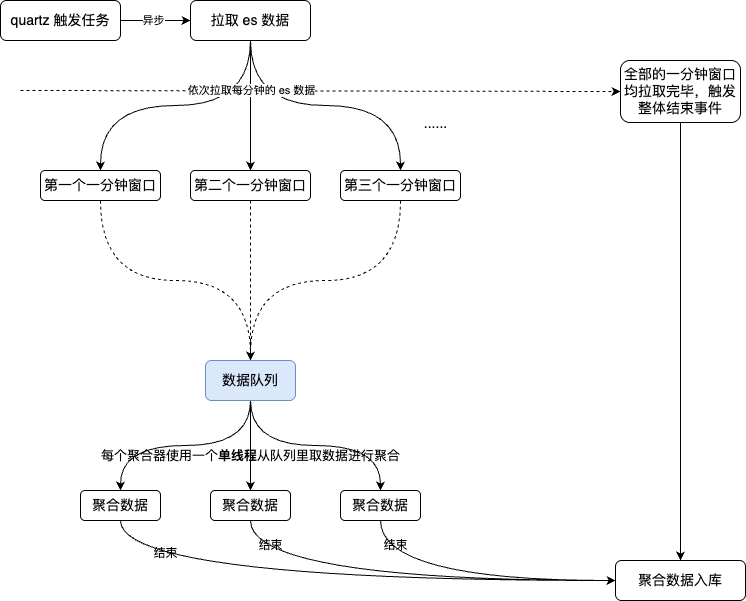

The diagram above was exported from draw.io. Its source (the exported page's mxGraphModel, read from the mxfile embedded in the PNG):
<mxGraphModel dx="1682" dy="888" grid="1" gridSize="10" guides="1" tooltips="1" connect="1" arrows="1" fold="1" page="1" pageScale="1" pageWidth="827" pageHeight="1169" math="0" shadow="0">
  <root>
    <mxCell id="0" />
    <mxCell id="1" parent="0" />
    <mxCell id="kAjAqvouVaA5MMBCOgn0-8" style="edgeStyle=orthogonalEdgeStyle;rounded=0;orthogonalLoop=1;jettySize=auto;html=1;" edge="1" parent="1" source="kAjAqvouVaA5MMBCOgn0-6">
      <mxGeometry relative="1" as="geometry">
        <mxPoint x="220" y="100" as="targetPoint" />
      </mxGeometry>
    </mxCell>
    <mxCell id="kAjAqvouVaA5MMBCOgn0-13" value="异步" style="edgeLabel;html=1;align=center;verticalAlign=middle;resizable=0;points=[];" vertex="1" connectable="0" parent="kAjAqvouVaA5MMBCOgn0-8">
      <mxGeometry x="-0.1064" y="1" relative="1" as="geometry">
        <mxPoint as="offset" />
      </mxGeometry>
    </mxCell>
    <mxCell id="kAjAqvouVaA5MMBCOgn0-6" value="&lt;span style=&quot;font-size: 14px; text-wrap-mode: nowrap;&quot;&gt;quartz 触发任务&lt;/span&gt;" style="rounded=1;whiteSpace=wrap;html=1;" vertex="1" parent="1">
      <mxGeometry x="30" y="80" width="120" height="40" as="geometry" />
    </mxCell>
    <mxCell id="kAjAqvouVaA5MMBCOgn0-15" value="" style="edgeStyle=orthogonalEdgeStyle;rounded=0;orthogonalLoop=1;jettySize=auto;html=1;" edge="1" parent="1" source="kAjAqvouVaA5MMBCOgn0-10" target="kAjAqvouVaA5MMBCOgn0-14">
      <mxGeometry relative="1" as="geometry" />
    </mxCell>
    <mxCell id="kAjAqvouVaA5MMBCOgn0-21" style="edgeStyle=orthogonalEdgeStyle;rounded=0;orthogonalLoop=1;jettySize=auto;html=1;exitX=0.5;exitY=1;exitDx=0;exitDy=0;entryX=0.5;entryY=0;entryDx=0;entryDy=0;curved=1;" edge="1" parent="1" source="kAjAqvouVaA5MMBCOgn0-10" target="kAjAqvouVaA5MMBCOgn0-19">
      <mxGeometry relative="1" as="geometry" />
    </mxCell>
    <mxCell id="kAjAqvouVaA5MMBCOgn0-22" style="edgeStyle=orthogonalEdgeStyle;rounded=0;orthogonalLoop=1;jettySize=auto;html=1;exitX=0.5;exitY=1;exitDx=0;exitDy=0;entryX=0.5;entryY=0;entryDx=0;entryDy=0;curved=1;" edge="1" parent="1" source="kAjAqvouVaA5MMBCOgn0-10" target="kAjAqvouVaA5MMBCOgn0-20">
      <mxGeometry relative="1" as="geometry" />
    </mxCell>
    <mxCell id="kAjAqvouVaA5MMBCOgn0-10" value="拉取 es 数据" style="rounded=1;whiteSpace=wrap;html=1;fontSize=14;" vertex="1" parent="1">
      <mxGeometry x="220" y="80" width="120" height="40" as="geometry" />
    </mxCell>
    <mxCell id="kAjAqvouVaA5MMBCOgn0-46" style="edgeStyle=orthogonalEdgeStyle;rounded=0;orthogonalLoop=1;jettySize=auto;html=1;dashed=1;" edge="1" parent="1" source="kAjAqvouVaA5MMBCOgn0-14" target="kAjAqvouVaA5MMBCOgn0-38">
      <mxGeometry relative="1" as="geometry" />
    </mxCell>
    <mxCell id="kAjAqvouVaA5MMBCOgn0-14" value="第二个一分钟窗口" style="whiteSpace=wrap;html=1;fontSize=14;rounded=1;" vertex="1" parent="1">
      <mxGeometry x="220" y="250" width="120" height="30" as="geometry" />
    </mxCell>
    <mxCell id="kAjAqvouVaA5MMBCOgn0-17" value="" style="edgeStyle=none;orthogonalLoop=1;jettySize=auto;html=1;rounded=0;dashed=1;entryX=0;entryY=0.5;entryDx=0;entryDy=0;" edge="1" parent="1" target="kAjAqvouVaA5MMBCOgn0-37">
      <mxGeometry width="100" relative="1" as="geometry">
        <mxPoint x="50" y="170" as="sourcePoint" />
        <mxPoint x="730" y="170" as="targetPoint" />
        <Array as="points" />
      </mxGeometry>
    </mxCell>
    <mxCell id="kAjAqvouVaA5MMBCOgn0-66" value="依次拉取每分钟的 es 数据" style="edgeLabel;html=1;align=center;verticalAlign=middle;resizable=0;points=[];" vertex="1" connectable="0" parent="kAjAqvouVaA5MMBCOgn0-17">
      <mxGeometry x="-0.2317" y="1" relative="1" as="geometry">
        <mxPoint as="offset" />
      </mxGeometry>
    </mxCell>
    <mxCell id="kAjAqvouVaA5MMBCOgn0-39" style="edgeStyle=orthogonalEdgeStyle;rounded=0;orthogonalLoop=1;jettySize=auto;html=1;entryX=0.5;entryY=0;entryDx=0;entryDy=0;curved=1;exitX=0.5;exitY=1;exitDx=0;exitDy=0;dashed=1;" edge="1" parent="1" source="kAjAqvouVaA5MMBCOgn0-19" target="kAjAqvouVaA5MMBCOgn0-38">
      <mxGeometry relative="1" as="geometry" />
    </mxCell>
    <mxCell id="kAjAqvouVaA5MMBCOgn0-19" value="第一个一分钟窗口" style="whiteSpace=wrap;html=1;fontSize=14;rounded=1;" vertex="1" parent="1">
      <mxGeometry x="70" y="250" width="120" height="30" as="geometry" />
    </mxCell>
    <mxCell id="kAjAqvouVaA5MMBCOgn0-47" style="edgeStyle=orthogonalEdgeStyle;rounded=0;orthogonalLoop=1;jettySize=auto;html=1;entryX=0.5;entryY=0;entryDx=0;entryDy=0;curved=1;dashed=1;exitX=0.5;exitY=1;exitDx=0;exitDy=0;" edge="1" parent="1" source="kAjAqvouVaA5MMBCOgn0-20" target="kAjAqvouVaA5MMBCOgn0-38">
      <mxGeometry relative="1" as="geometry" />
    </mxCell>
    <mxCell id="kAjAqvouVaA5MMBCOgn0-20" value="第三个一分钟窗口" style="whiteSpace=wrap;html=1;fontSize=14;rounded=1;" vertex="1" parent="1">
      <mxGeometry x="370" y="250" width="120" height="30" as="geometry" />
    </mxCell>
    <mxCell id="kAjAqvouVaA5MMBCOgn0-23" value="......" style="text;html=1;align=center;verticalAlign=middle;resizable=0;points=[];autosize=1;strokeColor=none;fillColor=none;fontSize=14;" vertex="1" parent="1">
      <mxGeometry x="440" y="188" width="50" height="30" as="geometry" />
    </mxCell>
    <mxCell id="kAjAqvouVaA5MMBCOgn0-30" value="聚合数据入库" style="whiteSpace=wrap;html=1;fontSize=14;rounded=1;" vertex="1" parent="1">
      <mxGeometry x="645" y="640" width="130" height="40" as="geometry" />
    </mxCell>
    <mxCell id="kAjAqvouVaA5MMBCOgn0-65" style="edgeStyle=orthogonalEdgeStyle;rounded=0;orthogonalLoop=1;jettySize=auto;html=1;entryX=0.5;entryY=0;entryDx=0;entryDy=0;curved=1;exitX=0.5;exitY=1;exitDx=0;exitDy=0;" edge="1" parent="1" source="kAjAqvouVaA5MMBCOgn0-37" target="kAjAqvouVaA5MMBCOgn0-30">
      <mxGeometry relative="1" as="geometry" />
    </mxCell>
    <mxCell id="kAjAqvouVaA5MMBCOgn0-37" value="全部的一分钟窗口均拉取完毕，触发整体结束事件" style="rounded=1;whiteSpace=wrap;html=1;fontSize=14;" vertex="1" parent="1">
      <mxGeometry x="650" y="140" width="120" height="62" as="geometry" />
    </mxCell>
    <mxCell id="kAjAqvouVaA5MMBCOgn0-51" style="edgeStyle=orthogonalEdgeStyle;rounded=0;orthogonalLoop=1;jettySize=auto;html=1;entryX=0.5;entryY=0;entryDx=0;entryDy=0;curved=1;exitX=0.5;exitY=1;exitDx=0;exitDy=0;" edge="1" parent="1" source="kAjAqvouVaA5MMBCOgn0-38" target="kAjAqvouVaA5MMBCOgn0-50">
      <mxGeometry relative="1" as="geometry" />
    </mxCell>
    <mxCell id="kAjAqvouVaA5MMBCOgn0-52" style="edgeStyle=orthogonalEdgeStyle;rounded=0;orthogonalLoop=1;jettySize=auto;html=1;entryX=0.5;entryY=0;entryDx=0;entryDy=0;" edge="1" parent="1" source="kAjAqvouVaA5MMBCOgn0-38" target="kAjAqvouVaA5MMBCOgn0-48">
      <mxGeometry relative="1" as="geometry" />
    </mxCell>
    <mxCell id="kAjAqvouVaA5MMBCOgn0-53" style="edgeStyle=orthogonalEdgeStyle;rounded=0;orthogonalLoop=1;jettySize=auto;html=1;entryX=0.5;entryY=0;entryDx=0;entryDy=0;curved=1;exitX=0.5;exitY=1;exitDx=0;exitDy=0;" edge="1" parent="1" source="kAjAqvouVaA5MMBCOgn0-38" target="kAjAqvouVaA5MMBCOgn0-49">
      <mxGeometry relative="1" as="geometry" />
    </mxCell>
    <mxCell id="kAjAqvouVaA5MMBCOgn0-38" value="数据队列" style="rounded=1;whiteSpace=wrap;html=1;fontSize=14;fillColor=#dae8fc;strokeColor=#6c8ebf;" vertex="1" parent="1">
      <mxGeometry x="235" y="440" width="90" height="40" as="geometry" />
    </mxCell>
    <mxCell id="kAjAqvouVaA5MMBCOgn0-57" style="edgeStyle=orthogonalEdgeStyle;rounded=0;orthogonalLoop=1;jettySize=auto;html=1;entryX=0;entryY=0.5;entryDx=0;entryDy=0;curved=1;exitX=0.5;exitY=1;exitDx=0;exitDy=0;" edge="1" parent="1" source="kAjAqvouVaA5MMBCOgn0-48" target="kAjAqvouVaA5MMBCOgn0-30">
      <mxGeometry relative="1" as="geometry">
        <mxPoint x="470" y="680" as="targetPoint" />
      </mxGeometry>
    </mxCell>
    <mxCell id="kAjAqvouVaA5MMBCOgn0-48" value="聚合数据" style="whiteSpace=wrap;html=1;fontSize=14;rounded=1;" vertex="1" parent="1">
      <mxGeometry x="240" y="570" width="80" height="30" as="geometry" />
    </mxCell>
    <mxCell id="kAjAqvouVaA5MMBCOgn0-56" style="edgeStyle=orthogonalEdgeStyle;rounded=0;orthogonalLoop=1;jettySize=auto;html=1;entryX=0;entryY=0.5;entryDx=0;entryDy=0;curved=1;exitX=0.5;exitY=1;exitDx=0;exitDy=0;" edge="1" parent="1" source="kAjAqvouVaA5MMBCOgn0-49" target="kAjAqvouVaA5MMBCOgn0-30">
      <mxGeometry relative="1" as="geometry" />
    </mxCell>
    <mxCell id="kAjAqvouVaA5MMBCOgn0-49" value="聚合数据" style="whiteSpace=wrap;html=1;fontSize=14;rounded=1;" vertex="1" parent="1">
      <mxGeometry x="370" y="570" width="80" height="30" as="geometry" />
    </mxCell>
    <mxCell id="kAjAqvouVaA5MMBCOgn0-58" value="" style="edgeStyle=orthogonalEdgeStyle;rounded=0;orthogonalLoop=1;jettySize=auto;html=1;entryX=0;entryY=0.5;entryDx=0;entryDy=0;curved=1;exitX=0.5;exitY=1;exitDx=0;exitDy=0;" edge="1" parent="1" source="kAjAqvouVaA5MMBCOgn0-50" target="kAjAqvouVaA5MMBCOgn0-30">
      <mxGeometry relative="1" as="geometry" />
    </mxCell>
    <mxCell id="kAjAqvouVaA5MMBCOgn0-50" value="聚合数据" style="whiteSpace=wrap;html=1;fontSize=14;rounded=1;" vertex="1" parent="1">
      <mxGeometry x="110" y="570" width="80" height="30" as="geometry" />
    </mxCell>
    <mxCell id="kAjAqvouVaA5MMBCOgn0-54" value="每个聚合器使用一个&lt;b&gt;&lt;font style=&quot;color: rgb(0, 0, 0);&quot;&gt;单线程&lt;/font&gt;&lt;/b&gt;从队列里取数据进行聚合" style="text;html=1;align=center;verticalAlign=middle;resizable=0;points=[];autosize=1;strokeColor=none;fillColor=none;fontSize=13;" vertex="1" parent="1">
      <mxGeometry x="120" y="520" width="320" height="30" as="geometry" />
    </mxCell>
    <mxCell id="kAjAqvouVaA5MMBCOgn0-59" value="结束" style="text;html=1;align=center;verticalAlign=middle;resizable=0;points=[];autosize=1;strokeColor=none;fillColor=none;" vertex="1" parent="1">
      <mxGeometry x="170" y="618" width="50" height="30" as="geometry" />
    </mxCell>
    <mxCell id="kAjAqvouVaA5MMBCOgn0-61" value="结束" style="text;html=1;align=center;verticalAlign=middle;resizable=0;points=[];autosize=1;strokeColor=none;fillColor=none;" vertex="1" parent="1">
      <mxGeometry x="275" y="610" width="50" height="30" as="geometry" />
    </mxCell>
    <mxCell id="kAjAqvouVaA5MMBCOgn0-62" value="结束" style="text;html=1;align=center;verticalAlign=middle;resizable=0;points=[];autosize=1;strokeColor=none;fillColor=none;" vertex="1" parent="1">
      <mxGeometry x="400" y="610" width="50" height="30" as="geometry" />
    </mxCell>
  </root>
</mxGraphModel>